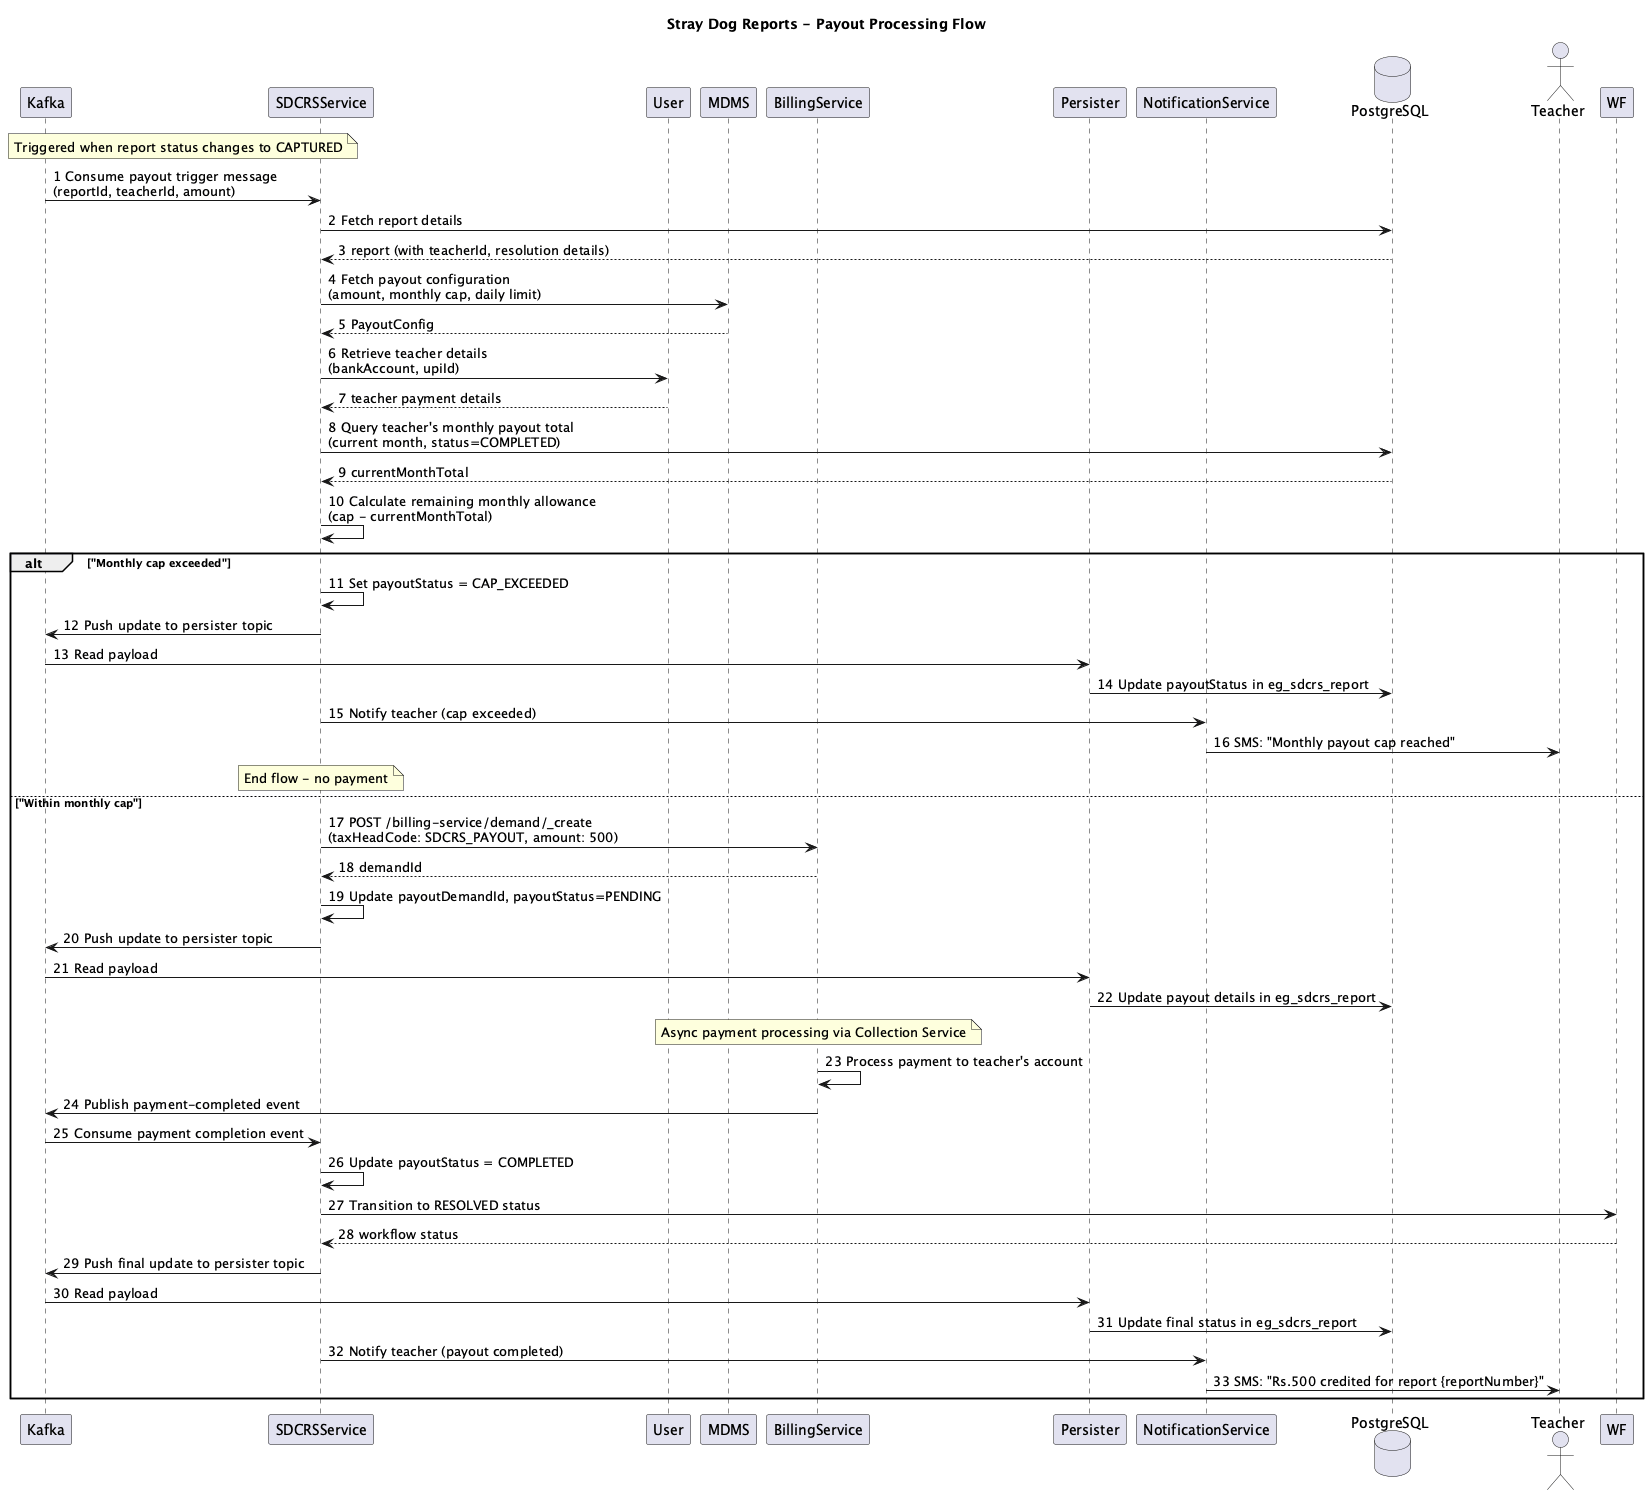

The diagram above was rendered by PlantUML. Its source (embedded in the PNG):
@startuml SDCRS_Payout
title Stray Dog Reports - Payout Processing Flow

participant "Kafka" as KF
participant "SDCRSService" as SS
participant "User" as US
participant "MDMS" as MDMS
participant "BillingService" as BS
participant "Persister" as PS
participant "NotificationService" as NS
database "PostgreSQL" as DB
actor "Teacher" as TCH

note over KF,SS: Triggered when report status changes to CAPTURED

KF -> SS: 1 Consume payout trigger message\n(reportId, teacherId, amount)

SS -> DB: 2 Fetch report details
DB --> SS: 3 report (with teacherId, resolution details)

SS -> MDMS: 4 Fetch payout configuration\n(amount, monthly cap, daily limit)
MDMS --> SS: 5 PayoutConfig

SS -> US: 6 Retrieve teacher details\n(bankAccount, upiId)
US --> SS: 7 teacher payment details

SS -> DB: 8 Query teacher's monthly payout total\n(current month, status=COMPLETED)
DB --> SS: 9 currentMonthTotal

SS -> SS: 10 Calculate remaining monthly allowance\n(cap - currentMonthTotal)

alt "Monthly cap exceeded"
    SS -> SS: 11 Set payoutStatus = CAP_EXCEEDED
    SS -> KF: 12 Push update to persister topic
    KF -> PS: 13 Read payload
    PS -> DB: 14 Update payoutStatus in eg_sdcrs_report

    SS -> NS: 15 Notify teacher (cap exceeded)
    NS -> TCH: 16 SMS: "Monthly payout cap reached"

    note over SS: End flow - no payment
else "Within monthly cap"
    SS -> BS: 17 POST /billing-service/demand/_create\n(taxHeadCode: SDCRS_PAYOUT, amount: 500)
    BS --> SS: 18 demandId

    SS -> SS: 19 Update payoutDemandId, payoutStatus=PENDING

    SS -> KF: 20 Push update to persister topic
    KF -> PS: 21 Read payload
    PS -> DB: 22 Update payout details in eg_sdcrs_report

    note over BS: Async payment processing via Collection Service

    BS -> BS: 23 Process payment to teacher's account
    BS -> KF: 24 Publish payment-completed event

    KF -> SS: 25 Consume payment completion event

    SS -> SS: 26 Update payoutStatus = COMPLETED

    SS -> WF: 27 Transition to RESOLVED status
    WF --> SS: 28 workflow status

    SS -> KF: 29 Push final update to persister topic
    KF -> PS: 30 Read payload
    PS -> DB: 31 Update final status in eg_sdcrs_report

    SS -> NS: 32 Notify teacher (payout completed)
    NS -> TCH: 33 SMS: "Rs.500 credited for report {reportNumber}"
end

@enduml